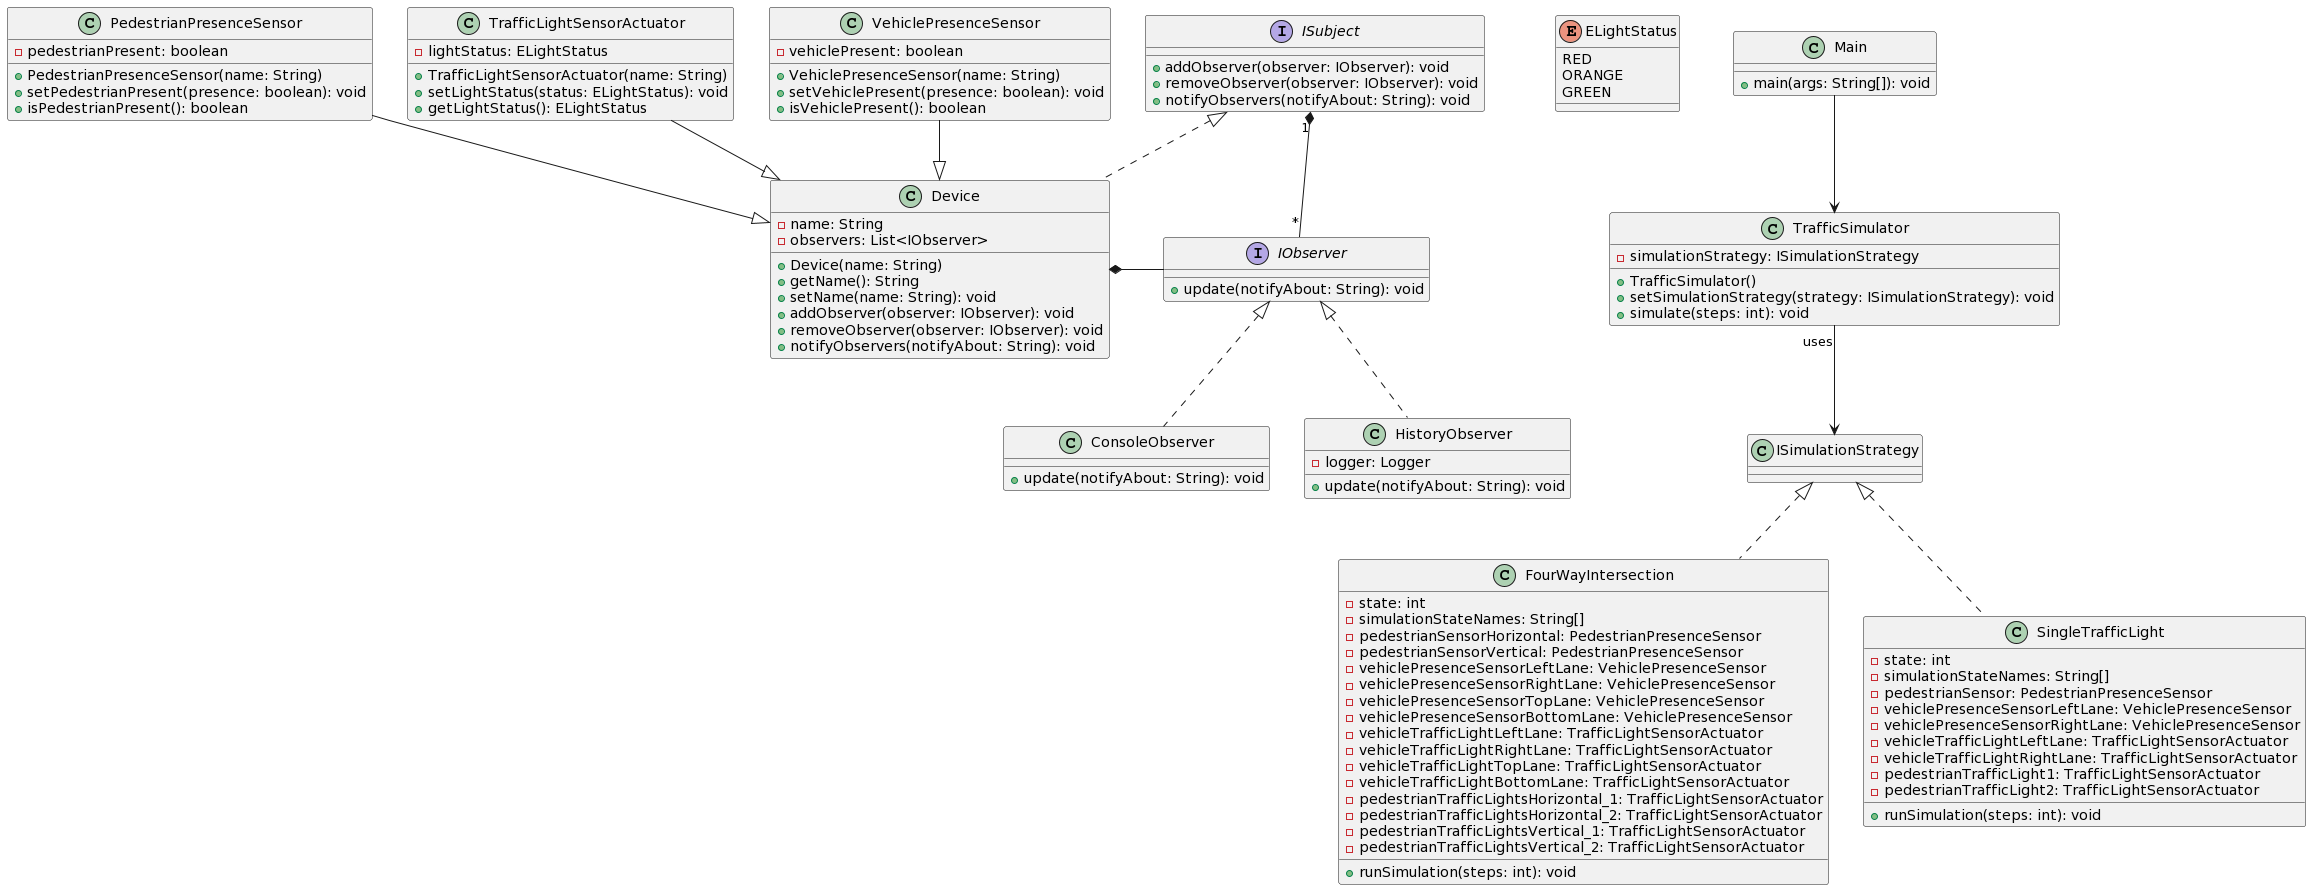

The diagram above was rendered by PlantUML. Its source (embedded in the PNG):
@startuml
interface ISubject {
    + addObserver(observer: IObserver): void
    + removeObserver(observer: IObserver): void
    + notifyObservers(notifyAbout: String): void
}

interface IObserver {
    + update(notifyAbout: String): void
}

enum ELightStatus {
    RED
    ORANGE
    GREEN
}

class Device {
    - name: String
    - observers: List<IObserver>
    + Device(name: String)
    + getName(): String
    + setName(name: String): void
    + addObserver(observer: IObserver): void
    + removeObserver(observer: IObserver): void
    + notifyObservers(notifyAbout: String): void
}

class PedestrianPresenceSensor {
    - pedestrianPresent: boolean
    + PedestrianPresenceSensor(name: String)
    + setPedestrianPresent(presence: boolean): void
    + isPedestrianPresent(): boolean
}

class TrafficLightSensorActuator {
    - lightStatus: ELightStatus
    + TrafficLightSensorActuator(name: String)
    + setLightStatus(status: ELightStatus): void
    + getLightStatus(): ELightStatus
}

class VehiclePresenceSensor {
    - vehiclePresent: boolean
    + VehiclePresenceSensor(name: String)
    + setVehiclePresent(presence: boolean): void
    + isVehiclePresent(): boolean
}

class ConsoleObserver {
    + update(notifyAbout: String): void
}

class HistoryObserver {
    - logger: Logger
    + update(notifyAbout: String): void
}

class FourWayIntersection {
    - state: int
    - simulationStateNames: String[]
    - pedestrianSensorHorizontal: PedestrianPresenceSensor
    - pedestrianSensorVertical: PedestrianPresenceSensor
    - vehiclePresenceSensorLeftLane: VehiclePresenceSensor
    - vehiclePresenceSensorRightLane: VehiclePresenceSensor
    - vehiclePresenceSensorTopLane: VehiclePresenceSensor
    - vehiclePresenceSensorBottomLane: VehiclePresenceSensor
    - vehicleTrafficLightLeftLane: TrafficLightSensorActuator
    - vehicleTrafficLightRightLane: TrafficLightSensorActuator
    - vehicleTrafficLightTopLane: TrafficLightSensorActuator
    - vehicleTrafficLightBottomLane: TrafficLightSensorActuator
    - pedestrianTrafficLightsHorizontal_1: TrafficLightSensorActuator
    - pedestrianTrafficLightsHorizontal_2: TrafficLightSensorActuator
    - pedestrianTrafficLightsVertical_1: TrafficLightSensorActuator
    - pedestrianTrafficLightsVertical_2: TrafficLightSensorActuator
    + runSimulation(steps: int): void
}

class SingleTrafficLight {
    - state: int
    - simulationStateNames: String[]
    - pedestrianSensor: PedestrianPresenceSensor
    - vehiclePresenceSensorLeftLane: VehiclePresenceSensor
    - vehiclePresenceSensorRightLane: VehiclePresenceSensor
    - vehicleTrafficLightLeftLane: TrafficLightSensorActuator
    - vehicleTrafficLightRightLane: TrafficLightSensorActuator
    - pedestrianTrafficLight1: TrafficLightSensorActuator
    - pedestrianTrafficLight2: TrafficLightSensorActuator
    + runSimulation(steps: int): void
}

class TrafficSimulator {
    - simulationStrategy: ISimulationStrategy
    + TrafficSimulator()
    + setSimulationStrategy(strategy: ISimulationStrategy): void
    + simulate(steps: int): void
}

class Main {
    + main(args: String[]): void
}

ISubject  <|.. Device
Device *-right- IObserver
ISubject "1" *-- "*" IObserver

TrafficLightSensorActuator --|> Device
PedestrianPresenceSensor --|> Device
VehiclePresenceSensor --|> Device

IObserver <|.. ConsoleObserver
IObserver <|.. HistoryObserver

ISimulationStrategy <|.. FourWayIntersection
ISimulationStrategy <|.. SingleTrafficLight
TrafficSimulator "uses" --> ISimulationStrategy
Main --> TrafficSimulator
@enduml